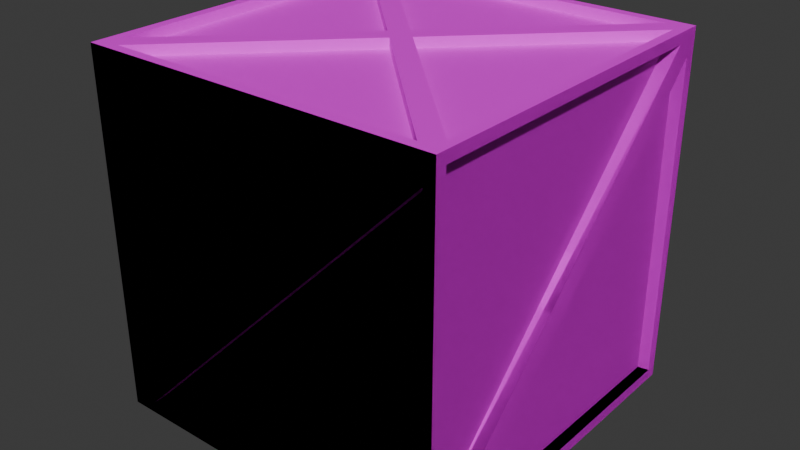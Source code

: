 # Source: shit_box.blend  (saved by Blender 4.1.24; exported with 4.5.12 LTS)
import bpy
from mathutils import Matrix  # noqa: F401  (used for matrix-valued properties, if any)

bpy.ops.wm.read_factory_settings(use_empty=True)
scene = bpy.context.scene
scene.name = 'Scene'

# ---- collections
col_collection = bpy.data.collections.new('Collection'); scene.collection.children.link(col_collection)

# ---- images (referenced by path relative to the original .blend; pixels are not part of the script)
import os
ASSET_DIR = os.environ.get("B2B_ASSET_DIR", "")  # directory of the original .blend (textures are referenced by path, not embedded)
HERE = os.path.dirname(os.path.abspath(__file__))  # packed textures are extracted next to this script under _unpacked/

def load_image(name, relpath, width, height, colorspace="sRGB"):
    """Load a texture the original file referenced (path relative to the .blend, or extracted next to this script)."""
    p = next((c for c in (os.path.join(HERE, relpath), os.path.join(ASSET_DIR, relpath)) if relpath and os.path.exists(c)), "")
    if p:
        img = bpy.data.images.load(p, check_existing=True)
        img.name = name
    else:  # same state as the original file: an image datablock whose file is absent (Cycles renders it pink)
        img = bpy.data.images.new(name, width, height)
        img.source = "FILE"
        img.filepath = "//" + (relpath or name)
    img.colorspace_settings.name = colorspace
    return img
img_crate = load_image('Crate', 'Crate.png', 1024, 1024, 'sRGB')

# ---- materials (node trees are filled in below, after node groups)
mat_crate = bpy.data.materials.new('Crate')
mat_crate.use_transparent_shadow = False

# ---- material node trees
mat_crate.use_nodes = True; mat_crate.node_tree.nodes.clear()
_N = mat_crate.node_tree.nodes; _L = mat_crate.node_tree.links
n0 = _N.new('ShaderNodeBsdfPrincipled'); n0.name = 'Principled BSDF'; n0.location = (10, 300)
n1 = _N.new('ShaderNodeOutputMaterial'); n1.name = 'Material Output'; n1.location = (300, 300)
n2 = _N.new('ShaderNodeTexImage'); n2.name = 'Image Texture'; n2.location = (-280, 280)
n2.image = img_crate
_L.new(n0.outputs[0], n1.inputs[0])
_L.new(n2.outputs[0], n0.inputs[0])
n1.is_active_output = True

# ---- world
world_world = bpy.data.worlds.new('World'); scene.world = world_world
world_world.use_nodes = True; world_world.node_tree.nodes.clear()
_N = world_world.node_tree.nodes; _L = world_world.node_tree.links
n0 = _N.new('ShaderNodeOutputWorld'); n0.name = 'World Output'; n0.location = (300, 300)
n1 = _N.new('ShaderNodeBackground'); n1.name = 'Background'; n1.location = (10, 300)
n1.inputs[0].default_value = (0.05088, 0.05088, 0.05088, 1.0)
_L.new(n1.outputs[0], n0.inputs[0])
n0.is_active_output = True
world_world.color = (0.05088, 0.05088, 0.05088)
world_world.use_sun_shadow = False
world_world.sun_shadow_jitter_overblur = 0.0

# ---- meshes
me_cube_002 = bpy.data.meshes.new('Cube.002')
me_cube_002.from_pydata([(-0.5, -0.5, -0.5), (-0.5, -0.5, 0.5), (0.5, -0.5, 0.5), (0.5, -0.5, -0.5), (-0.4703, -0.5, 0.4703), (0.4282, -0.5, 0.4703), (-0.4703, -0.5, -0.4282), (-0.427, -0.5, -0.4698), (0.4698, -0.5, -0.4698), (0.4698, -0.5, 0.427), (-0.427, -0.5, -0.4698), (0.4698, -0.5, -0.4698), (-0.4703, -0.5, 0.4703), (0.4282, -0.5, 0.4703), (-0.4703, -0.5, -0.4282), (0.4698, -0.5, 0.427), (-0.427, -0.4651, -0.4698), (0.4698, -0.4651, -0.4698), (-0.4703, -0.4651, 0.4703), (0.4282, -0.4651, 0.4703), (-0.4703, -0.4651, -0.4282), (0.4698, -0.4651, 0.427), (-0.5, -0.5, -0.5), (-0.5, -0.5, 0.5), (0.5, -0.5, 0.5), (0.5, -0.5, -0.5), (-0.4703, -0.5, 0.4703), (0.4282, -0.5, 0.4703), (-0.4703, -0.5, -0.4282), (-0.427, -0.5, -0.4698), (0.4698, -0.5, -0.4698), (0.4698, -0.5, 0.427), (-0.427, -0.5, -0.4698), (0.4698, -0.5, -0.4698), (-0.4703, -0.5, 0.4703), (0.4282, -0.5, 0.4703), (-0.4703, -0.5, -0.4282), (0.4698, -0.5, 0.427), (-0.427, -0.4651, -0.4698), (0.4698, -0.4651, -0.4698), (-0.4703, -0.4651, 0.4703), (0.4282, -0.4651, 0.4703), (-0.4703, -0.4651, -0.4282), (0.4698, -0.4651, 0.427), (-0.5, -0.5, -0.5), (-0.5, -0.5, 0.5), (0.5, -0.5, 0.5), (0.5, -0.5, -0.5), (-0.4703, -0.5, 0.4703), (0.4282, -0.5, 0.4703), (-0.4703, -0.5, -0.4282), (-0.427, -0.5, -0.4698), (0.4698, -0.5, -0.4698), (0.4698, -0.5, 0.427), (-0.427, -0.5, -0.4698), (0.4698, -0.5, -0.4698), (-0.4703, -0.5, 0.4703), (0.4282, -0.5, 0.4703), (-0.4703, -0.5, -0.4282), (0.4698, -0.5, 0.427), (-0.427, -0.4651, -0.4698), (0.4698, -0.4651, -0.4698), (-0.4703, -0.4651, 0.4703), (0.4282, -0.4651, 0.4703), (-0.4703, -0.4651, -0.4282), (0.4698, -0.4651, 0.427), (-0.5, -0.5, -0.5), (-0.5, -0.5, 0.5), (0.5, -0.5, 0.5), (0.5, -0.5, -0.5), (-0.4703, -0.5, 0.4703), (0.4282, -0.5, 0.4703), (-0.4703, -0.5, -0.4282), (-0.427, -0.5, -0.4698), (0.4698, -0.5, -0.4698), (0.4698, -0.5, 0.427), (-0.427, -0.5, -0.4698), (0.4698, -0.5, -0.4698), (-0.4703, -0.5, 0.4703), (0.4282, -0.5, 0.4703), (-0.4703, -0.5, -0.4282), (0.4698, -0.5, 0.427), (-0.427, -0.4651, -0.4698), (0.4698, -0.4651, -0.4698), (-0.4703, -0.4651, 0.4703), (0.4282, -0.4651, 0.4703), (-0.4703, -0.4651, -0.4282), (0.4698, -0.4651, 0.427), (-0.5, -0.5, -0.5), (-0.5, -0.5, 0.5), (0.5, -0.5, 0.5), (0.5, -0.5, -0.5), (-0.4703, -0.5, 0.4703), (0.4282, -0.5, 0.4703), (-0.4703, -0.5, -0.4282), (-0.427, -0.5, -0.4698), (0.4698, -0.5, -0.4698), (0.4698, -0.5, 0.427), (-0.427, -0.5, -0.4698), (0.4698, -0.5, -0.4698), (-0.4703, -0.5, 0.4703), (0.4282, -0.5, 0.4703), (-0.4703, -0.5, -0.4282), (0.4698, -0.5, 0.427), (-0.427, -0.4651, -0.4698), (0.4698, -0.4651, -0.4698), (-0.4703, -0.4651, 0.4703), (0.4282, -0.4651, 0.4703), (-0.4703, -0.4651, -0.4282), (0.4698, -0.4651, 0.427), (-0.5, -0.5, -0.5), (-0.5, -0.5, 0.5), (0.5, -0.5, 0.5), (0.5, -0.5, -0.5), (-0.4703, -0.5, 0.4703), (0.4282, -0.5, 0.4703), (-0.4703, -0.5, -0.4282), (-0.427, -0.5, -0.4698), (0.4698, -0.5, -0.4698), (0.4698, -0.5, 0.427), (-0.427, -0.5, -0.4698), (0.4698, -0.5, -0.4698), (-0.4703, -0.5, 0.4703), (0.4282, -0.5, 0.4703), (-0.4703, -0.5, -0.4282), (0.4698, -0.5, 0.427), (-0.427, -0.4651, -0.4698), (0.4698, -0.4651, -0.4698), (-0.4703, -0.4651, 0.4703), (0.4282, -0.4651, 0.4703), (-0.4703, -0.4651, -0.4282), (0.4698, -0.4651, 0.427), (0.0, 0.0, 0.5), (0.0, -0.03822, 0.5), (-0.4347, -0.473, 0.5), (0.4347, -0.473, 0.5), (-0.4347, -0.473, 0.481), (0.4347, -0.473, 0.481), (0.0, -0.03822, 0.481), (-0.4347, -0.473, 0.4721), (0.4347, -0.473, 0.4721), (0.0, -0.03822, 0.4721), (0.0, 0.0, -0.5)], [(115, 112), (117, 110), (137, 135), (140, 137)], [(5, 12, 13), (8, 15, 11), (5, 1, 4), (6, 1, 0), (5, 0, 2), (7, 3, 8), (9, 3, 2), (7, 2, 0), (14, 18, 12), (13, 20, 14), (9, 10, 15), (4, 14, 12), (7, 11, 10), (6, 13, 14), (20, 19, 18), (17, 21, 16), (11, 16, 10), (10, 21, 15), (15, 17, 11), (12, 19, 13), (27, 34, 35), (30, 37, 33), (27, 23, 26), (28, 23, 22), (27, 22, 24), (29, 25, 30), (31, 25, 24), (29, 24, 22), (36, 40, 34), (35, 42, 36), (31, 32, 37), (26, 36, 34), (29, 33, 32), (28, 35, 36), (42, 41, 40), (39, 43, 38), (33, 38, 32), (32, 43, 37), (37, 39, 33), (34, 41, 35), (49, 56, 57), (52, 59, 55), (49, 45, 48), (50, 45, 44), (49, 44, 46), (51, 47, 52), (53, 47, 46), (51, 46, 44), (58, 62, 56), (57, 64, 58), (53, 54, 59), (48, 58, 56), (51, 55, 54), (50, 57, 58), (64, 63, 62), (61, 65, 60), (55, 60, 54), (54, 65, 59), (59, 61, 55), (56, 63, 57), (71, 78, 79), (74, 81, 77), (71, 67, 70), (72, 67, 66), (73, 69, 74), (75, 69, 68), (80, 84, 78), (79, 86, 80), (75, 76, 81), (70, 80, 78), (73, 77, 76), (72, 79, 80), (86, 85, 84), (83, 87, 82), (77, 82, 76), (76, 87, 81), (81, 83, 77), (78, 85, 79), (93, 100, 101), (96, 103, 99), (93, 89, 92), (94, 89, 88), (95, 91, 96), (97, 91, 90), (102, 106, 100), (101, 108, 102), (97, 98, 103), (92, 102, 100), (95, 99, 98), (94, 101, 102), (108, 107, 106), (105, 109, 104), (99, 104, 98), (98, 109, 103), (103, 105, 99), (100, 107, 101), (115, 122, 123), (118, 125, 121), (116, 111, 110), (119, 113, 112), (124, 128, 122), (123, 130, 124), (119, 120, 125), (114, 124, 122), (117, 121, 120), (116, 123, 124), (130, 129, 128), (127, 131, 126), (121, 126, 120), (120, 131, 125), (125, 127, 121), (122, 129, 123), (134, 112, 135), (135, 132, 133), (134, 132, 111), (140, 141, 139), (136, 141, 138), (133, 140, 135), (140, 134, 135), (110, 113, 142), (5, 4, 12), (8, 9, 15), (5, 2, 1), (6, 4, 1), (5, 6, 0), (7, 0, 3), (9, 8, 3), (7, 9, 2), (14, 20, 18), (13, 19, 20), (9, 7, 10), (4, 6, 14), (7, 8, 11), (6, 5, 13), (11, 17, 16), (10, 16, 21), (15, 21, 17), (12, 18, 19), (27, 26, 34), (30, 31, 37), (27, 24, 23), (28, 26, 23), (27, 28, 22), (29, 22, 25), (31, 30, 25), (29, 31, 24), (36, 42, 40), (35, 41, 42), (31, 29, 32), (26, 28, 36), (29, 30, 33), (28, 27, 35), (33, 39, 38), (32, 38, 43), (37, 43, 39), (34, 40, 41), (49, 48, 56), (52, 53, 59), (49, 46, 45), (50, 48, 45), (49, 50, 44), (51, 44, 47), (53, 52, 47), (51, 53, 46), (58, 64, 62), (57, 63, 64), (53, 51, 54), (48, 50, 58), (51, 52, 55), (50, 49, 57), (55, 61, 60), (54, 60, 65), (59, 65, 61), (56, 62, 63), (71, 70, 78), (74, 75, 81), (71, 68, 67), (72, 70, 67), (73, 66, 69), (75, 74, 69), (80, 86, 84), (79, 85, 86), (75, 73, 76), (70, 72, 80), (73, 74, 77), (72, 71, 79), (77, 83, 82), (76, 82, 87), (81, 87, 83), (78, 84, 85), (93, 92, 100), (96, 97, 103), (93, 90, 89), (94, 92, 89), (95, 88, 91), (97, 96, 91), (102, 108, 106), (101, 107, 108), (97, 95, 98), (92, 94, 102), (95, 96, 99), (94, 93, 101), (99, 105, 104), (98, 104, 109), (103, 109, 105), (100, 106, 107), (115, 114, 122), (118, 119, 125), (116, 114, 111), (119, 118, 113), (124, 130, 128), (123, 129, 130), (119, 117, 120), (114, 116, 124), (117, 118, 121), (116, 115, 123), (121, 127, 126), (120, 126, 131), (125, 131, 127), (122, 128, 129), (134, 111, 112), (135, 112, 132), (134, 133, 132), (138, 133, 134), (136, 139, 141), (138, 134, 136), (133, 141, 140), (140, 139, 134)])
_uv = me_cube_002.uv_layers.new(name='UVMap')
_uv.uv.foreach_set('vector', [0.3718, 0.2178, 0.3718, 0.2178, 0.3718, 0.2178, 0.3718, 0.2178, 0.3718, 0.2178, 0.3718, 0.2178, 0.01564, 0.006477, 0.2178, 1.904e-08, 0.2113, 0.006477, 0.2113, 0.2022, 0.2178, 1.904e-08, 0.2178, 0.2178, 0.01564, 0.006477, 0.2178, 0.2178, 2.596e-08, 2.27e-15, 0.2019, 0.2112, 6.923e-09, 0.2178, 0.006584, 0.2112, 0.006584, 0.01589, 6.923e-09, 0.2178, 2.596e-08, 2.27e-15, 0.2019, 0.2112, 2.596e-08, 2.27e-15, 0.2178, 0.2178, 0.1616, 0.6313, 0.154, 0.4356, 0.1616, 0.4356, 0.1616, 0.4356, 0.1692, 0.6313, 0.1616, 0.6313, 0.3718, 0.2178, 0.3718, 0.2178, 0.3718, 0.2178, 0.3718, 0.2178, 0.3718, 0.2178, 0.3718, 0.2178, 0.3718, 0.2178, 0.3718, 0.2178, 0.3718, 0.2178, 0.3718, 0.2178, 0.3718, 0.2178, 0.3718, 0.2178, 0.2178, 0.8026, 0.2178, 0.5258, 0.3562, 0.6642, 0.4356, 0.1953, 0.4356, -7.356e-09, 0.631, 0.1953, 0.9477, 0.5258, 0.9554, 0.7212, 0.9477, 0.7212, 0.95, 0.2178, 0.9576, 0.4131, 0.95, 0.4131, 0.9554, 0.5258, 0.963, 0.7212, 0.9554, 0.7212, 0.1692, 0.4356, 0.1768, 0.6313, 0.1692, 0.6313, 0.3718, 0.2178, 0.3718, 0.2178, 0.3718, 0.2178, 0.3718, 0.2178, 0.3718, 0.2178, 0.3718, 0.2178, 0.01564, 0.2243, 0.2178, 0.2178, 0.2113, 0.2243, 0.2113, 0.42, 0.2178, 0.2178, 0.2178, 0.4356, 0.01564, 0.2243, 0.2178, 0.4356, 1.991e-08, 0.2178, 0.2019, 0.429, 8.643e-10, 0.4356, 0.006584, 0.429, 0.006584, 0.2337, 8.643e-10, 0.4356, 1.991e-08, 0.2178, 0.2019, 0.429, 1.991e-08, 0.2178, 0.2178, 0.4356, 0.1845, 0.6313, 0.1768, 0.4356, 0.1845, 0.4356, 0.1845, 0.4356, 0.1921, 0.6313, 0.1845, 0.6313, 0.3718, 0.2178, 0.3718, 0.2178, 0.3718, 0.2178, 0.3718, 0.2178, 0.3718, 0.2178, 0.3718, 0.2178, 0.3718, 0.2178, 0.3718, 0.2178, 0.3718, 0.2178, 0.3718, 0.2178, 0.3718, 0.2178, 0.3718, 0.2178, 0.3562, 0.8026, 0.3562, 0.5258, 0.4946, 0.6642, 0.631, 0.1953, 0.631, -9.753e-09, 0.8263, 0.1953, 0.9576, 0.2178, 0.9652, 0.4131, 0.9576, 0.4131, 0.963, 0.5258, 0.9706, 0.7212, 0.963, 0.7212, 0.963, 0.7212, 0.9706, 0.9165, 0.963, 0.9165, 0.1921, 0.4356, 0.1997, 0.6313, 0.1921, 0.6313, 0.3718, 0.2178, 0.3718, 0.2178, 0.3718, 0.2178, 0.3718, 0.2178, 0.3718, 0.2178, 0.3718, 0.2178, 0.2334, 0.006477, 0.4356, 2.51e-08, 0.4291, 0.006477, 0.4291, 0.2022, 0.4356, 2.51e-08, 0.4356, 0.2178, 0.2334, 0.006477, 0.4356, 0.2178, 0.2178, 6.059e-09, 0.4197, 0.2112, 0.2178, 0.2178, 0.2244, 0.2112, 0.2244, 0.01589, 0.2178, 0.2178, 0.2178, 6.059e-09, 0.4197, 0.2112, 0.2178, 6.059e-09, 0.4356, 0.2178, 0.2073, 0.6313, 0.1997, 0.4356, 0.2073, 0.4356, 0.2073, 0.4356, 0.2149, 0.6313, 0.2073, 0.6313, 0.3718, 0.2178, 0.3718, 0.2178, 0.3718, 0.2178, 0.3718, 0.2178, 0.3718, 0.2178, 0.3718, 0.2178, 0.3718, 0.2178, 0.3718, 0.2178, 0.3718, 0.2178, 0.3718, 0.2178, 0.3718, 0.2178, 0.3718, 0.2178, 0.4946, 0.8026, 0.4946, 0.5258, 0.6329, 0.6642, -4.193e-09, 0.939, 1.288e-08, 0.7436, 0.1953, 0.939, 0.9652, 0.2178, 0.9728, 0.4131, 0.9652, 0.4131, 0.9706, 0.5258, 0.9782, 0.7212, 0.9706, 0.7212, 0.9706, 0.7212, 0.9782, 0.9165, 0.9706, 0.9165, 0.1997, 0.6313, 0.2073, 0.827, 0.1997, 0.827, 0.3718, 0.2178, 0.3718, 0.2178, 0.3718, 0.2178, 0.3718, 0.2178, 0.3718, 0.2178, 0.3718, 0.2178, 0.2243, 0.2334, 0.3718, 0.3718, 0.3627, 0.3718, 0.2243, 0.5102, 0.3718, 0.3718, 0.2178, 0.5258, 0.5193, 0.5099, 0.3718, 0.3718, 0.3811, 0.3718, 0.5193, 0.2337, 0.3718, 0.3718, 0.5258, 0.2178, 0.2149, 0.827, 0.2073, 0.6313, 0.2149, 0.6313, 0.9097, 0.5258, 0.9173, 0.7215, 0.9097, 0.7215, 0.3718, 0.2178, 0.3718, 0.2178, 0.3718, 0.2178, 0.3718, 0.2178, 0.3718, 0.2178, 0.3718, 0.2178, 0.3718, 0.2178, 0.3718, 0.2178, 0.3718, 0.2178, 0.3718, 0.2178, 0.3718, 0.2178, 0.3718, 0.2178, 0.6329, 0.8026, 0.6329, 0.5258, 0.7713, 0.6642, 0.2178, 0.9979, 0.2178, 0.8026, 0.4131, 0.9979, 0.9728, 0.2178, 0.9804, 0.4131, 0.9728, 0.4131, 0.9782, 0.5258, 0.9858, 0.7212, 0.9782, 0.7212, 0.9782, 0.7212, 0.9858, 0.9165, 0.9782, 0.9165, 0.9173, 0.5258, 0.9249, 0.7215, 0.9173, 0.7215, 0.3718, 0.2178, 0.3718, 0.2178, 0.3718, 0.2178, 0.3718, 0.2178, 0.3718, 0.2178, 0.3718, 0.2178, 0.5323, 0.2334, 0.6799, 0.3718, 0.6707, 0.3718, 0.5323, 0.5102, 0.6799, 0.3718, 0.5258, 0.5258, 0.1474, 0.7278, -4.688e-08, 0.5896, 0.009311, 0.5896, 0.1474, 0.4515, -4.688e-08, 0.5896, 0.154, 0.4356, 0.9325, 0.7215, 0.9249, 0.5258, 0.9325, 0.5258, 0.9271, 0.2178, 0.9347, 0.4135, 0.9271, 0.4135, 0.3718, 0.2178, 0.3718, 0.2178, 0.3718, 0.2178, 0.3718, 0.2178, 0.3718, 0.2178, 0.3718, 0.2178, 0.3718, 0.2178, 0.3718, 0.2178, 0.3718, 0.2178, 0.3718, 0.2178, 0.3718, 0.2178, 0.3718, 0.2178, 0.6799, 0.4946, 0.6799, 0.2178, 0.8182, 0.3562, 0.4131, 0.9979, 0.4131, 0.8026, 0.6085, 0.9979, 0.9803, -3.885e-09, 0.9879, 0.1953, 0.9803, 0.1953, 0.9804, 0.2178, 0.988, 0.4131, 0.9804, 0.4131, 0.9858, 0.5258, 0.9934, 0.7212, 0.9858, 0.7212, 0.9325, 0.5258, 0.9401, 0.7215, 0.9325, 0.7215, 0.3718, 0.2178, 0.3718, 0.2178, 0.3718, 0.2178, 0.3718, 0.2178, 0.3718, 0.2178, 0.3718, 0.2178, 0.9934, 0.9458, 0.9999, 0.7436, 0.9999, 0.9615, 1.0, 0.5417, 0.9934, 0.7436, 0.9934, 0.5258, 0.9424, 0.4135, 0.9347, 0.2178, 0.9424, 0.2178, 0.9401, 0.5258, 0.9477, 0.7215, 0.9401, 0.7215, 0.3718, 0.2178, 0.3718, 0.2178, 0.3718, 0.2178, 0.3718, 0.2178, 0.3718, 0.2178, 0.3718, 0.2178, 0.3718, 0.2178, 0.3718, 0.2178, 0.3718, 0.2178, 0.3718, 0.2178, 0.3718, 0.2178, 0.3718, 0.2178, 0.7713, 0.8026, 0.7713, 0.5258, 0.9097, 0.6642, 0.6329, 0.9979, 0.6329, 0.8026, 0.8283, 0.9979, 0.9858, 0.7212, 0.9934, 0.9165, 0.9858, 0.9165, 0.9879, 3.181e-09, 0.9955, 0.1953, 0.9879, 0.1953, 0.988, 0.2178, 0.9956, 0.4131, 0.988, 0.4131, 0.9424, 0.2178, 0.95, 0.4135, 0.9424, 0.4135, 0.9212, 0.232, 0.9271, 0.4356, 0.9212, 0.4214, 0.9212, 0.4214, 0.8182, 0.3267, 0.8266, 0.3267, 0.9212, 0.232, 0.8182, 0.3267, 0.9271, 0.2178, 0.9622, 0.9365, 0.8283, 0.9365, 0.8283, 0.8026, 0.1642, 0.6313, 0.1662, 0.726, 0.1642, 0.726, 0.154, 0.6313, 0.1601, 0.726, 0.154, 0.726, 0.6329, 0.8026, 0.6269, 0.992, 0.6269, 0.8026, 0.8263, 3.997e-08, 0.9803, 0.154, 0.8263, 0.154, 0.3718, 0.2178, 0.3718, 0.2178, 0.3718, 0.2178, 0.3718, 0.2178, 0.3718, 0.2178, 0.3718, 0.2178, 0.01564, 0.006477, 2.596e-08, 2.27e-15, 0.2178, 1.904e-08, 0.2113, 0.2022, 0.2113, 0.006477, 0.2178, 1.904e-08, 0.01564, 0.006477, 0.2113, 0.2022, 0.2178, 0.2178, 0.2019, 0.2112, 0.2178, 0.2178, 6.923e-09, 0.2178, 0.006584, 0.01589, 0.006584, 0.2112, 6.923e-09, 0.2178, 0.2019, 0.2112, 0.006584, 0.01589, 2.596e-08, 2.27e-15, 0.1616, 0.6313, 0.154, 0.6313, 0.154, 0.4356, 0.1616, 0.4356, 0.1692, 0.4356, 0.1692, 0.6313, 0.3718, 0.2178, 0.3718, 0.2178, 0.3718, 0.2178, 0.3718, 0.2178, 0.3718, 0.2178, 0.3718, 0.2178, 0.3718, 0.2178, 0.3718, 0.2178, 0.3718, 0.2178, 0.3718, 0.2178, 0.3718, 0.2178, 0.3718, 0.2178, 0.9477, 0.5258, 0.9554, 0.5258, 0.9554, 0.7212, 0.95, 0.2178, 0.9576, 0.2178, 0.9576, 0.4131, 0.9554, 0.5258, 0.963, 0.5258, 0.963, 0.7212, 0.1692, 0.4356, 0.1768, 0.4356, 0.1768, 0.6313, 0.3718, 0.2178, 0.3718, 0.2178, 0.3718, 0.2178, 0.3718, 0.2178, 0.3718, 0.2178, 0.3718, 0.2178, 0.01564, 0.2243, 1.991e-08, 0.2178, 0.2178, 0.2178, 0.2113, 0.42, 0.2113, 0.2243, 0.2178, 0.2178, 0.01564, 0.2243, 0.2113, 0.42, 0.2178, 0.4356, 0.2019, 0.429, 0.2178, 0.4356, 8.643e-10, 0.4356, 0.006584, 0.2337, 0.006584, 0.429, 8.643e-10, 0.4356, 0.2019, 0.429, 0.006584, 0.2337, 1.991e-08, 0.2178, 0.1845, 0.6313, 0.1768, 0.6313, 0.1768, 0.4356, 0.1845, 0.4356, 0.1921, 0.4356, 0.1921, 0.6313, 0.3718, 0.2178, 0.3718, 0.2178, 0.3718, 0.2178, 0.3718, 0.2178, 0.3718, 0.2178, 0.3718, 0.2178, 0.3718, 0.2178, 0.3718, 0.2178, 0.3718, 0.2178, 0.3718, 0.2178, 0.3718, 0.2178, 0.3718, 0.2178, 0.9576, 0.2178, 0.9652, 0.2178, 0.9652, 0.4131, 0.963, 0.5258, 0.9706, 0.5258, 0.9706, 0.7212, 0.963, 0.7212, 0.9706, 0.7212, 0.9706, 0.9165, 0.1921, 0.4356, 0.1997, 0.4356, 0.1997, 0.6313, 0.3718, 0.2178, 0.3718, 0.2178, 0.3718, 0.2178, 0.3718, 0.2178, 0.3718, 0.2178, 0.3718, 0.2178, 0.2334, 0.006477, 0.2178, 6.059e-09, 0.4356, 2.51e-08, 0.4291, 0.2022, 0.4291, 0.006477, 0.4356, 2.51e-08, 0.2334, 0.006477, 0.4291, 0.2022, 0.4356, 0.2178, 0.4197, 0.2112, 0.4356, 0.2178, 0.2178, 0.2178, 0.2244, 0.01589, 0.2244, 0.2112, 0.2178, 0.2178, 0.4197, 0.2112, 0.2244, 0.01589, 0.2178, 6.059e-09, 0.2073, 0.6313, 0.1997, 0.6313, 0.1997, 0.4356, 0.2073, 0.4356, 0.2149, 0.4356, 0.2149, 0.6313, 0.3718, 0.2178, 0.3718, 0.2178, 0.3718, 0.2178, 0.3718, 0.2178, 0.3718, 0.2178, 0.3718, 0.2178, 0.3718, 0.2178, 0.3718, 0.2178, 0.3718, 0.2178, 0.3718, 0.2178, 0.3718, 0.2178, 0.3718, 0.2178, 0.9652, 0.2178, 0.9728, 0.2178, 0.9728, 0.4131, 0.9706, 0.5258, 0.9782, 0.5258, 0.9782, 0.7212, 0.9706, 0.7212, 0.9782, 0.7212, 0.9782, 0.9165, 0.1997, 0.6313, 0.2073, 0.6313, 0.2073, 0.827, 0.3718, 0.2178, 0.3718, 0.2178, 0.3718, 0.2178, 0.3718, 0.2178, 0.3718, 0.2178, 0.3718, 0.2178, 0.2243, 0.2334, 0.2178, 0.2178, 0.3718, 0.3718, 0.2243, 0.5102, 0.3627, 0.3718, 0.3718, 0.3718, 0.5193, 0.5099, 0.5258, 0.5258, 0.3718, 0.3718, 0.5193, 0.2337, 0.3811, 0.3718, 0.3718, 0.3718, 0.2149, 0.827, 0.2073, 0.827, 0.2073, 0.6313, 0.9097, 0.5258, 0.9173, 0.5258, 0.9173, 0.7215, 0.3718, 0.2178, 0.3718, 0.2178, 0.3718, 0.2178, 0.3718, 0.2178, 0.3718, 0.2178, 0.3718, 0.2178, 0.3718, 0.2178, 0.3718, 0.2178, 0.3718, 0.2178, 0.3718, 0.2178, 0.3718, 0.2178, 0.3718, 0.2178, 0.9728, 0.2178, 0.9804, 0.2178, 0.9804, 0.4131, 0.9782, 0.5258, 0.9858, 0.5258, 0.9858, 0.7212, 0.9782, 0.7212, 0.9858, 0.7212, 0.9858, 0.9165, 0.9173, 0.5258, 0.9249, 0.5258, 0.9249, 0.7215, 0.3718, 0.2178, 0.3718, 0.2178, 0.3718, 0.2178, 0.3718, 0.2178, 0.3718, 0.2178, 0.3718, 0.2178, 0.5323, 0.2334, 0.5258, 0.2178, 0.6799, 0.3718, 0.5323, 0.5102, 0.6707, 0.3718, 0.6799, 0.3718, 0.1474, 0.7278, 0.154, 0.7436, -4.688e-08, 0.5896, 0.1474, 0.4515, 0.009311, 0.5896, -4.688e-08, 0.5896, 0.9325, 0.7215, 0.9249, 0.7215, 0.9249, 0.5258, 0.9271, 0.2178, 0.9347, 0.2178, 0.9347, 0.4135, 0.3718, 0.2178, 0.3718, 0.2178, 0.3718, 0.2178, 0.3718, 0.2178, 0.3718, 0.2178, 0.3718, 0.2178, 0.3718, 0.2178, 0.3718, 0.2178, 0.3718, 0.2178, 0.3718, 0.2178, 0.3718, 0.2178, 0.3718, 0.2178, 0.9803, -3.885e-09, 0.9879, -3.31e-09, 0.9879, 0.1953, 0.9804, 0.2178, 0.988, 0.2178, 0.988, 0.4131, 0.9858, 0.5258, 0.9934, 0.5258, 0.9934, 0.7212, 0.9325, 0.5258, 0.9401, 0.5258, 0.9401, 0.7215, 0.3718, 0.2178, 0.3718, 0.2178, 0.3718, 0.2178, 0.3718, 0.2178, 0.3718, 0.2178, 0.3718, 0.2178, 0.9934, 0.9458, 0.9934, 0.7501, 0.9999, 0.7436, 1.0, 0.5417, 1.0, 0.7371, 0.9934, 0.7436, 0.9424, 0.4135, 0.9347, 0.4135, 0.9347, 0.2178, 0.9401, 0.5258, 0.9477, 0.5258, 0.9477, 0.7215, 0.3718, 0.2178, 0.3718, 0.2178, 0.3718, 0.2178, 0.3718, 0.2178, 0.3718, 0.2178, 0.3718, 0.2178, 0.3718, 0.2178, 0.3718, 0.2178, 0.3718, 0.2178, 0.3718, 0.2178, 0.3718, 0.2178, 0.3718, 0.2178, 0.9858, 0.7212, 0.9934, 0.7212, 0.9934, 0.9165, 0.9879, 3.181e-09, 0.9955, 3.756e-09, 0.9955, 0.1953, 0.988, 0.2178, 0.9956, 0.2178, 0.9956, 0.4131, 0.9424, 0.2178, 0.95, 0.2178, 0.95, 0.4135, 0.9212, 0.232, 0.9271, 0.2178, 0.9271, 0.4356, 0.9212, 0.4214, 0.9271, 0.4356, 0.8182, 0.3267, 0.9212, 0.232, 0.8266, 0.3267, 0.8182, 0.3267, 0.1642, 0.726, 0.1601, 0.726, 0.1601, 0.6313, 0.1642, 0.6313, 0.1662, 0.6313, 0.1662, 0.726, 0.1642, 0.726, 0.1601, 0.6313, 0.1642, 0.6313, 0.154, 0.6313, 0.1601, 0.6313, 0.1601, 0.726, 0.6329, 0.8026, 0.6329, 0.992, 0.6269, 0.992])
me_cube_002.materials.append(mat_crate)
me_cube_002.update()

# ---- objects
ob_box_side = bpy.data.objects.new('Box_Side', me_cube_002)
ob_empty = bpy.data.objects.new('Empty', None)

# ---- transforms, parenting, visibility, modifiers, constraints
ob_box_side.location = (0.0, 0.0, 0.5)
_m = ob_box_side.modifiers.new('Mirror', 'MIRROR')
_m.mirror_object = ob_empty
_m = ob_box_side.modifiers.new('Array', 'ARRAY')
_m.use_relative_offset = False
_m.use_merge_vertices = True
_m.use_merge_vertices_cap = True
_m.use_object_offset = True
_m.offset_object = ob_empty
ob_empty.location = (0.0, 0.0, 0.5)
ob_empty.rotation_euler = (0.0, -0.0, 1.571)

# ---- collection membership
col_collection.objects.link(ob_box_side)
col_collection.objects.link(ob_empty)

# ---- scene / render settings (as saved in the file)
scene.frame_start = 1; scene.frame_end = 250; scene.frame_set(48)
scene.render.engine = 'BLENDER_EEVEE_NEXT'
scene.cycles.sampling_pattern = 'TABULATED_SOBOL'
scene.eevee.ray_tracing_options.trace_max_roughness = 0.0
bpy.context.view_layer.update()

# ---- added for rendering (the .blend has no active camera and no usable light): camera, sun
cam_auto = bpy.data.cameras.new('AutoCamera')
cam_auto.lens = 50.0
cam_auto.sensor_width = 36.0
cam_auto.clip_end = 1000.0
ob_auto_camera = bpy.data.objects.new('AutoCamera', cam_auto)
scene.collection.objects.link(ob_auto_camera)
ob_auto_camera.location = (1.60254, -1.92304, 1.78203)
ob_auto_camera.rotation_euler = (1.09748, -7.21219e-08, 0.694738)
scene.camera = ob_auto_camera
light_auto_sun = bpy.data.lights.new('AutoSun', 'SUN')
light_auto_sun.energy = 3.0
light_auto_sun.angle = 0.0523599
ob_auto_sun = bpy.data.objects.new('AutoSun', light_auto_sun)
scene.collection.objects.link(ob_auto_sun)
ob_auto_sun.rotation_euler = (0.872665, 0.174533, 0.523599)
bpy.context.view_layer.update()
